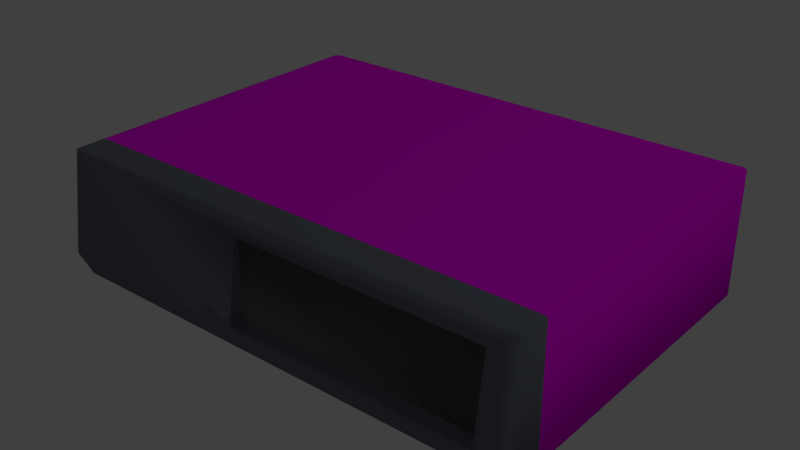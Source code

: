 # Source: computerTower.blend  (saved by Blender 2.78.0; exported with 4.5.12 LTS)
import bpy
from mathutils import Matrix  # noqa: F401  (used for matrix-valued properties, if any)

bpy.ops.wm.read_factory_settings(use_empty=True)
scene = bpy.context.scene
scene.name = 'Scene'

# ---- collections
col_collection_1 = bpy.data.collections.new('Collection 1'); scene.collection.children.link(col_collection_1)

# ---- images (referenced by path relative to the original .blend; pixels are not part of the script)
import os
ASSET_DIR = os.environ.get("B2B_ASSET_DIR", "")  # directory of the original .blend (textures are referenced by path, not embedded)
HERE = os.path.dirname(os.path.abspath(__file__))  # packed textures are extracted next to this script under _unpacked/

def load_image(name, relpath, width, height, colorspace="sRGB"):
    """Load a texture the original file referenced (path relative to the .blend, or extracted next to this script)."""
    p = next((c for c in (os.path.join(HERE, relpath), os.path.join(ASSET_DIR, relpath)) if relpath and os.path.exists(c)), "")
    if p:
        img = bpy.data.images.load(p, check_existing=True)
        img.name = name
    else:  # same state as the original file: an image datablock whose file is absent (Cycles renders it pink)
        img = bpy.data.images.new(name, width, height)
        img.source = "FILE"
        img.filepath = "//" + (relpath or name)
    img.colorspace_settings.name = colorspace
    return img
img_seamless_rough_plastic_texture_gb_by_blueamnesiac_d4mxpuj_png = load_image('seamless_rough_plastic_texture_gb_by_blueamnesiac-d4mxpuj.png', 'seamless_rough_plastic_texture_gb_by_blueamnesiac-d4mxpuj.png', 1024, 1024, 'sRGB')

# ---- materials (node trees are filled in below, after node groups)
mat_science_white_013 = bpy.data.materials.new('Science White.013')
mat_science_white_013.alpha_threshold = 0.0
mat_science_white_013.diffuse_color = (0.7991, 0.7011, 0.6795, 1.0)
mat_science_white_013.roughness = 0.5
mat_rubberized_gray_010 = bpy.data.materials.new('Rubberized Gray.010')
mat_rubberized_gray_010.alpha_threshold = 0.0
mat_rubberized_gray_010.diffuse_color = (0.1529, 0.1714, 0.2086, 1.0)
mat_rubberized_gray_010.roughness = 0.5
mat_material_009 = bpy.data.materials.new('Material.009')
mat_material_009.alpha_threshold = 0.0
mat_material_009.diffuse_color = (0.0985, 0.0985, 0.0985, 1.0)
mat_material_009.roughness = 0.5

# ---- material node trees
mat_science_white_013.use_nodes = True; mat_science_white_013.node_tree.nodes.clear()
_N = mat_science_white_013.node_tree.nodes; _L = mat_science_white_013.node_tree.links
n0 = _N.new('ShaderNodeOutputMaterial'); n0.name = 'Material Output'; n0.location = (300, 300)
n1 = _N.new('ShaderNodeBsdfDiffuse'); n1.name = 'Diffuse BSDF'; n1.location = (10, 300)
n2 = _N.new('ShaderNodeTexImage'); n2.name = 'Image Texture'; n2.location = (-180, 300)
n2.width = 140
n2.image = img_seamless_rough_plastic_texture_gb_by_blueamnesiac_d4mxpuj_png
_L.new(n1.outputs[0], n0.inputs[0])
_L.new(n2.outputs[0], n1.inputs[0])
n0.is_active_output = True

# ---- world
world_world = bpy.data.worlds.new('World'); scene.world = world_world
world_world.color = (0.05088, 0.05088, 0.05088)
world_world.use_sun_shadow = False
world_world.sun_shadow_jitter_overblur = 0.0
world_world.cycles.sampling_method = 'MANUAL'

# ---- lights
light_lamp = bpy.data.lights.new('Lamp', 'POINT')
light_lamp.transmission_factor = 0.0
light_lamp.cutoff_distance = 30.0
light_lamp.energy = 100.0
light_lamp.shadow_buffer_clip_start = 1.001
light_lamp.shadow_soft_size = 0.1
light_lamp.shadow_maximum_resolution = 0.006
light_lamp.use_absolute_resolution = True

# ---- meshes
me_cube_157 = bpy.data.meshes.new('Cube.157')
me_cube_157.from_pydata([(-0.07776, -0.2543, -0.05368), (-0.07776, -0.2343, 0.08623), (0.3552, -0.2343, 0.08623), (0.3552, -0.2543, -0.05368), (-0.07776, -0.2273, -0.05368), (-0.07776, -0.2273, 0.08623), (0.3552, -0.2273, 0.08623), (0.3552, -0.2273, -0.05368), (-0.4401, -0.1731, 0.1169), (-0.4483, -0.1731, 0.1151), (-0.4483, 0.3754, 0.1151), (-0.4401, 0.3754, 0.1169), (-0.4401, 0.3754, -0.1066), (-0.4483, 0.3754, -0.1048), (-0.4401, -0.1731, -0.1066), (-0.4483, -0.1731, -0.1048), (-0.4401, -0.2235, 0.1169), (-0.4483, -0.2238, 0.1151), (-0.4401, -0.2302, 0.1151), (-0.4401, -0.2235, -0.1066), (-0.4401, -0.2308, -0.1048), (-0.4483, -0.2243, -0.1048), (-0.4401, -0.2538, -0.05798), (-0.4401, -0.2544, -0.05444), (-0.4483, -0.2483, -0.05613), (0.3917, -0.1731, 0.1169), (0.3998, -0.1731, 0.1151), (0.3998, 0.3754, 0.1151), (0.3917, 0.3754, 0.1169), (0.3998, 0.3754, -0.1048), (0.3917, 0.3754, -0.1066), (0.3998, -0.1731, -0.1048), (0.3917, -0.1731, -0.1066), (0.3917, -0.2235, 0.1169), (0.3967, -0.2302, 0.1148), (0.3998, -0.2238, 0.1151), (0.3917, -0.2538, -0.05798), (0.3998, -0.2483, -0.05613), (0.3917, -0.2544, -0.05444), (0.3917, -0.2235, -0.1066), (0.3998, -0.2243, -0.1048), (0.3917, -0.2308, -0.1048), (-0.4401, 0.3817, 0.1151), (-0.4401, 0.3817, -0.1048), (0.3917, 0.3817, 0.1151), (0.3917, 0.3817, -0.1048)], [], [(25, 28, 11, 8), (33, 25, 8, 16), (14, 12, 30, 32), (19, 14, 32, 39), (36, 22, 20, 41), (27, 26, 31, 29), (9, 10, 13, 15), (18, 23, 0, 1, 2, 34), (34, 2, 3, 0, 23, 38), (26, 35, 37, 40, 31), (1, 0, 4, 5), (2, 1, 5, 6), (5, 4, 7, 6), (0, 3, 7, 4), (3, 2, 6, 7), (10, 11, 42), (43, 12, 13), (16, 17, 18), (19, 20, 21), (22, 23, 24), (27, 44, 28), (29, 30, 45), (33, 34, 35), (36, 37, 38), (39, 40, 41), (42, 43, 13, 10), (12, 14, 15, 13), (16, 8, 9, 17), (14, 19, 21, 15), (20, 22, 24, 21), (23, 18, 17, 24), (26, 27, 28, 25), (44, 42, 11, 28), (10, 9, 8, 11), (27, 29, 45, 44), (30, 12, 43, 45), (29, 31, 32, 30), (33, 16, 18, 34), (41, 20, 19, 39), (38, 23, 22, 36), (25, 33, 35, 26), (34, 38, 37, 35), (36, 41, 40, 37), (39, 32, 31, 40), (17, 9, 15, 21, 24), (42, 44, 45, 43)])
me_cube_157.polygons.foreach_set('use_smooth', [True] * 46)
me_cube_157.polygons.foreach_set('material_index', [0, 1, 0, 1, 1, 0, 0, 1, 1, 1, 1, 1, 2, 1, 1, 0, 0, 1, 1, 1, 0, 0, 1, 1, 1, 0, 0, 1, 1, 1, 1, 0, 0, 0, 0, 0, 0, 1, 1, 1, 1, 1, 1, 1, 1, 0])
_uv = me_cube_157.uv_layers.new(name='UVMap')
_uv.uv.foreach_set('vector', [2.318, 0.5707, 1.992, 3.371, -1.269, 3.345, -1.628, 0.4601, 2.278, 0.2779, 2.318, 0.5707, -1.628, 0.4601, -1.589, 0.1797, -1.485, -1.351, -1.485, -3.888, 2.363, -3.888, 2.363, -1.351, -1.485, -1.118, -1.485, -1.351, 2.363, -1.351, 2.363, -1.118, 2.222, -0.77, -1.39, -0.7812, -1.462, -1.061, 2.334, -1.057, 6.336, 0.104, 2.7, 0.2824, 2.741, -1.155, 6.265, -1.354, -1.978, 0.134, -5.336, -0.5049, -5.069, -1.848, -1.825, -1.194, -1.578, 0.1337, -1.39, -0.7534, 0.3284, -0.7147, 0.2962, 0.03285, 2.057, 0.06517, 2.295, 0.2233, 2.295, 0.2233, 2.057, 0.06517, 2.043, -0.7336, 0.3284, -0.7147, -1.39, -0.7534, 2.22, -0.7398, 2.7, 0.2824, 2.336, 0.2514, 2.29, -0.7524, 2.404, -1.059, 2.741, -1.155, 0.2962, 0.03285, 0.3284, -0.7147, 0.4131, -0.6283, 0.3448, -0.006246, 2.057, 0.06517, 0.2962, 0.03285, 0.3448, -0.006246, 2.011, 0.03697, 5.691e-05, 0.3232, 5.684e-05, 5.684e-05, 0.9999, 5.684e-05, 0.9999, 0.3232, 0.3284, -0.7147, 2.043, -0.7336, 1.942, -0.605, 0.4131, -0.6283, 2.043, -0.7336, 2.057, 0.06517, 2.011, 0.03697, 1.942, -0.605, -1.324, 3.361, -1.269, 3.345, -1.262, 3.389, -1.358, 4.547, -1.368, 4.597, -1.425, 4.564, -1.589, 0.1797, -1.642, 0.1565, -1.578, 0.1337, -1.485, -1.118, -1.462, -1.061, -1.526, -1.068, -1.39, -0.7812, -1.39, -0.7534, -1.452, -0.772, 2.046, 3.389, 1.986, 3.416, 1.992, 3.371, 2.082, 4.587, 2.023, 4.617, 2.013, 4.568, 2.278, 0.2779, 2.295, 0.2233, 2.336, 0.2514, 2.222, -0.77, 2.29, -0.7524, 2.22, -0.7398, 2.363, -1.118, 2.404, -1.059, 2.334, -1.057, -1.262, 3.389, -1.358, 4.547, -1.425, 4.564, -1.324, 3.361, -5.057, -1.905, -1.808, -1.248, -1.825, -1.194, -5.069, -1.848, -1.589, 0.1797, -1.628, 0.4601, -1.679, 0.4605, -1.642, 0.1565, -1.808, -1.248, -1.485, -1.118, -1.526, -1.068, -1.825, -1.194, -1.462, -1.061, -1.39, -0.7812, -1.452, -0.772, -1.526, -1.068, -1.39, -0.7534, -1.578, 0.1337, -1.642, 0.1565, -1.452, -0.772, 2.369, 0.5709, 2.046, 3.389, 1.992, 3.371, 2.318, 0.5707, 1.986, 3.416, -1.262, 3.389, -1.269, 3.345, 1.992, 3.371, -1.324, 3.361, -1.679, 0.4605, -1.628, 0.4601, -1.269, 3.345, 2.046, 3.389, 2.082, 4.587, 2.013, 4.568, 1.986, 3.416, 2.023, 4.617, -1.368, 4.597, -1.358, 4.547, 2.013, 4.568, 6.265, -1.354, 2.741, -1.155, 2.731, -1.216, 6.261, -1.415, 2.278, 0.2779, -1.589, 0.1797, -1.578, 0.1337, 2.295, 0.2233, 2.334, -1.057, -1.462, -1.061, -1.485, -1.118, 2.363, -1.118, 2.22, -0.7398, -1.39, -0.7534, -1.39, -0.7812, 2.222, -0.77, 2.318, 0.5707, 2.278, 0.2779, 2.336, 0.2514, 2.369, 0.5709, 2.295, 0.2233, 2.22, -0.7398, 2.29, -0.7524, 2.336, 0.2514, 2.222, -0.77, 2.334, -1.057, 2.404, -1.059, 2.29, -0.7524, 2.363, -1.118, 2.731, -1.216, 2.741, -1.155, 2.404, -1.059, -1.642, 0.1565, -1.978, 0.134, -1.825, -1.194, -1.526, -1.068, -1.452, -0.772, -1.262, 3.389, 1.986, 3.416, 2.013, 4.568, -1.358, 4.547])
me_cube_157.materials.append(mat_science_white_013)
me_cube_157.materials.append(mat_rubberized_gray_010)
me_cube_157.materials.append(mat_material_009)
me_cube_157.use_remesh_preserve_volume = False
me_cube_157.use_remesh_preserve_attributes = False
me_cube_157.use_mirror_vertex_groups = False
me_cube_157.update()

# ---- objects
ob_lamp = bpy.data.objects.new('Lamp', light_lamp)
ob_cube_122 = bpy.data.objects.new('Cube.122', me_cube_157)

# ---- transforms, parenting, visibility, modifiers, constraints
ob_lamp.location = (4.076, 1.005, 5.904)
ob_lamp.rotation_euler = (0.6503, 0.05522, 1.866)
ob_lamp.lock_rotations_4d = False
ob_lamp.empty_display_type = 'ARROWS'
ob_lamp.color = (0.0, 0.0, 0.0, 0.0)
ob_lamp.lineart.crease_threshold = 0.0
ob_cube_122.location = (0.03258, -0.06189, 0.1133)
ob_cube_122.lineart.crease_threshold = 0.0

# ---- collection membership
col_collection_1.objects.link(ob_lamp)
col_collection_1.objects.link(ob_cube_122)

# ---- scene / render settings (as saved in the file)
scene.frame_start = 1; scene.frame_end = 250; scene.frame_set(75)
scene.render.engine = 'CYCLES'
scene.render.resolution_percentage = 50
scene.render.dither_intensity = 0.0
scene.cycles.use_denoising = False
scene.cycles.samples = 128
scene.cycles.sampling_pattern = 'TABULATED_SOBOL'
scene.cycles.light_sampling_threshold = 0.0
scene.cycles.use_adaptive_sampling = False
scene.cycles.use_light_tree = False
scene.cycles.blur_glossy = 0.0
scene.cycles.sample_clamp_indirect = 0.0
scene.view_settings.view_transform = 'Standard'
bpy.context.view_layer.update()

# ---- added for rendering (the .blend has no active camera): camera
cam_auto = bpy.data.cameras.new('AutoCamera')
cam_auto.lens = 50.0
cam_auto.sensor_width = 36.0
cam_auto.clip_end = 1000.0
ob_auto_camera = bpy.data.objects.new('AutoCamera', cam_auto)
scene.collection.objects.link(ob_auto_camera)
ob_auto_camera.location = (1.01079, -1.20117, 0.920435)
ob_auto_camera.rotation_euler = (1.09748, -7.21219e-08, 0.694738)
scene.camera = ob_auto_camera
bpy.context.view_layer.update()

